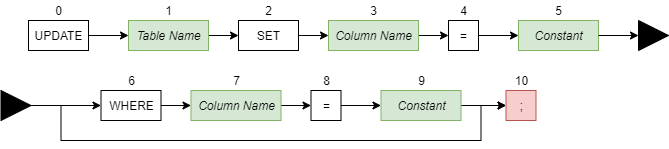

The diagram above was exported from draw.io. Its source (the exported page's mxGraphModel, read from the mxfile embedded in the PNG):
<mxGraphModel dx="1422" dy="755" grid="1" gridSize="10" guides="1" tooltips="1" connect="1" arrows="1" fold="1" page="1" pageScale="1" pageWidth="850" pageHeight="1100" math="0" shadow="0">
  <root>
    <mxCell id="0" />
    <mxCell id="1" parent="0" />
    <mxCell id="w54cBLAl5rAkxmdbFsFD-27" style="edgeStyle=orthogonalEdgeStyle;rounded=0;orthogonalLoop=1;jettySize=auto;html=1;exitX=1;exitY=0.5;exitDx=0;exitDy=0;entryX=0;entryY=0.5;entryDx=0;entryDy=0;" edge="1" parent="1" source="w54cBLAl5rAkxmdbFsFD-1" target="w54cBLAl5rAkxmdbFsFD-5">
      <mxGeometry relative="1" as="geometry">
        <mxPoint x="160" y="95" as="targetPoint" />
      </mxGeometry>
    </mxCell>
    <mxCell id="w54cBLAl5rAkxmdbFsFD-1" value="UPDATE" style="html=1;" vertex="1" parent="1">
      <mxGeometry x="80" y="80" width="60" height="30" as="geometry" />
    </mxCell>
    <mxCell id="w54cBLAl5rAkxmdbFsFD-2" value="0" style="text;html=1;align=center;verticalAlign=middle;resizable=0;points=[];autosize=1;" vertex="1" parent="1">
      <mxGeometry x="100" y="60" width="20" height="20" as="geometry" />
    </mxCell>
    <mxCell id="w54cBLAl5rAkxmdbFsFD-29" style="edgeStyle=orthogonalEdgeStyle;rounded=0;orthogonalLoop=1;jettySize=auto;html=1;exitX=1;exitY=0.5;exitDx=0;exitDy=0;entryX=0;entryY=0.5;entryDx=0;entryDy=0;" edge="1" parent="1" source="w54cBLAl5rAkxmdbFsFD-5" target="w54cBLAl5rAkxmdbFsFD-45">
      <mxGeometry relative="1" as="geometry">
        <mxPoint x="290" y="95" as="targetPoint" />
      </mxGeometry>
    </mxCell>
    <mxCell id="w54cBLAl5rAkxmdbFsFD-5" value="&lt;i&gt;Table Name&lt;/i&gt;" style="html=1;fillColor=#d5e8d4;strokeColor=#82b366;" vertex="1" parent="1">
      <mxGeometry x="180" y="80" width="80" height="30" as="geometry" />
    </mxCell>
    <mxCell id="w54cBLAl5rAkxmdbFsFD-6" value="1" style="text;html=1;align=center;verticalAlign=middle;resizable=0;points=[];autosize=1;" vertex="1" parent="1">
      <mxGeometry x="210" y="60" width="20" height="20" as="geometry" />
    </mxCell>
    <mxCell id="w54cBLAl5rAkxmdbFsFD-44" style="edgeStyle=orthogonalEdgeStyle;rounded=0;orthogonalLoop=1;jettySize=auto;html=1;exitX=1;exitY=0.5;exitDx=0;exitDy=0;entryX=0;entryY=0.5;entryDx=0;entryDy=0;" edge="1" source="w54cBLAl5rAkxmdbFsFD-45" parent="1">
      <mxGeometry relative="1" as="geometry">
        <mxPoint x="380" y="95" as="targetPoint" />
      </mxGeometry>
    </mxCell>
    <mxCell id="w54cBLAl5rAkxmdbFsFD-45" value="SET" style="html=1;" vertex="1" parent="1">
      <mxGeometry x="290" y="80" width="60" height="30" as="geometry" />
    </mxCell>
    <mxCell id="w54cBLAl5rAkxmdbFsFD-46" value="2" style="text;html=1;align=center;verticalAlign=middle;resizable=0;points=[];autosize=1;" vertex="1" parent="1">
      <mxGeometry x="310" y="60" width="20" height="20" as="geometry" />
    </mxCell>
    <mxCell id="w54cBLAl5rAkxmdbFsFD-50" style="edgeStyle=orthogonalEdgeStyle;rounded=0;orthogonalLoop=1;jettySize=auto;html=1;exitX=1;exitY=0.5;exitDx=0;exitDy=0;entryX=0;entryY=0.5;entryDx=0;entryDy=0;" edge="1" source="w54cBLAl5rAkxmdbFsFD-51" target="w54cBLAl5rAkxmdbFsFD-62" parent="1">
      <mxGeometry relative="1" as="geometry">
        <mxPoint x="490" y="95" as="sourcePoint" />
        <mxPoint x="520" y="95" as="targetPoint" />
      </mxGeometry>
    </mxCell>
    <mxCell id="w54cBLAl5rAkxmdbFsFD-51" value="&lt;i&gt;Column Name&lt;/i&gt;" style="html=1;fillColor=#d5e8d4;strokeColor=#82b366;" vertex="1" parent="1">
      <mxGeometry x="380" y="80" width="90" height="30" as="geometry" />
    </mxCell>
    <mxCell id="w54cBLAl5rAkxmdbFsFD-52" value="3" style="text;html=1;align=center;verticalAlign=middle;resizable=0;points=[];autosize=1;" vertex="1" parent="1">
      <mxGeometry x="415" y="60" width="20" height="20" as="geometry" />
    </mxCell>
    <mxCell id="w54cBLAl5rAkxmdbFsFD-53" value=";" style="html=1;fillColor=#f8cecc;strokeColor=#b85450;" vertex="1" parent="1">
      <mxGeometry x="557.5" y="150" width="30" height="30" as="geometry" />
    </mxCell>
    <mxCell id="w54cBLAl5rAkxmdbFsFD-54" value="10" style="text;html=1;align=center;verticalAlign=middle;resizable=0;points=[];autosize=1;" vertex="1" parent="1">
      <mxGeometry x="557.5" y="130" width="30" height="20" as="geometry" />
    </mxCell>
    <mxCell id="w54cBLAl5rAkxmdbFsFD-76" style="edgeStyle=orthogonalEdgeStyle;rounded=0;orthogonalLoop=1;jettySize=auto;html=1;exitX=1;exitY=0.5;exitDx=0;exitDy=0;entryX=0;entryY=0.5;entryDx=0;entryDy=0;" edge="1" parent="1" source="w54cBLAl5rAkxmdbFsFD-62" target="w54cBLAl5rAkxmdbFsFD-74">
      <mxGeometry relative="1" as="geometry">
        <mxPoint x="555" y="95" as="targetPoint" />
      </mxGeometry>
    </mxCell>
    <mxCell id="w54cBLAl5rAkxmdbFsFD-62" value="=" style="html=1;" vertex="1" parent="1">
      <mxGeometry x="500" y="80" width="30" height="30" as="geometry" />
    </mxCell>
    <mxCell id="w54cBLAl5rAkxmdbFsFD-63" value="4" style="text;html=1;align=center;verticalAlign=middle;resizable=0;points=[];autosize=1;" vertex="1" parent="1">
      <mxGeometry x="505" y="60" width="20" height="20" as="geometry" />
    </mxCell>
    <mxCell id="w54cBLAl5rAkxmdbFsFD-74" value="&lt;i&gt;Constant&lt;/i&gt;" style="html=1;fillColor=#d5e8d4;strokeColor=#82b366;" vertex="1" parent="1">
      <mxGeometry x="570" y="80" width="80" height="30" as="geometry" />
    </mxCell>
    <mxCell id="w54cBLAl5rAkxmdbFsFD-75" value="5" style="text;html=1;align=center;verticalAlign=middle;resizable=0;points=[];autosize=1;" vertex="1" parent="1">
      <mxGeometry x="600" y="60" width="20" height="20" as="geometry" />
    </mxCell>
    <mxCell id="w54cBLAl5rAkxmdbFsFD-92" value="" style="triangle;whiteSpace=wrap;html=1;fillColor=#000000;" vertex="1" parent="1">
      <mxGeometry x="690" y="80" width="30" height="30" as="geometry" />
    </mxCell>
    <mxCell id="w54cBLAl5rAkxmdbFsFD-93" style="edgeStyle=orthogonalEdgeStyle;rounded=0;orthogonalLoop=1;jettySize=auto;html=1;exitX=1;exitY=0.5;exitDx=0;exitDy=0;" edge="1" parent="1" source="w54cBLAl5rAkxmdbFsFD-74" target="w54cBLAl5rAkxmdbFsFD-92">
      <mxGeometry relative="1" as="geometry">
        <mxPoint x="630" y="95" as="sourcePoint" />
        <mxPoint x="750" y="95" as="targetPoint" />
      </mxGeometry>
    </mxCell>
    <mxCell id="w54cBLAl5rAkxmdbFsFD-107" style="edgeStyle=orthogonalEdgeStyle;rounded=0;orthogonalLoop=1;jettySize=auto;html=1;exitX=1;exitY=0.5;exitDx=0;exitDy=0;entryX=0;entryY=0.5;entryDx=0;entryDy=0;" edge="1" parent="1" source="w54cBLAl5rAkxmdbFsFD-94" target="w54cBLAl5rAkxmdbFsFD-96">
      <mxGeometry relative="1" as="geometry">
        <mxPoint x="122.5" y="165" as="sourcePoint" />
      </mxGeometry>
    </mxCell>
    <mxCell id="w54cBLAl5rAkxmdbFsFD-109" style="edgeStyle=orthogonalEdgeStyle;rounded=0;orthogonalLoop=1;jettySize=auto;html=1;exitX=1;exitY=0.5;exitDx=0;exitDy=0;entryX=0;entryY=0.5;entryDx=0;entryDy=0;" edge="1" parent="1" source="w54cBLAl5rAkxmdbFsFD-94" target="w54cBLAl5rAkxmdbFsFD-53">
      <mxGeometry relative="1" as="geometry">
        <mxPoint x="532.5" y="180" as="targetPoint" />
        <Array as="points">
          <mxPoint x="112.5" y="165" />
          <mxPoint x="112.5" y="200" />
          <mxPoint x="532.5" y="200" />
          <mxPoint x="532.5" y="165" />
        </Array>
      </mxGeometry>
    </mxCell>
    <mxCell id="w54cBLAl5rAkxmdbFsFD-94" value="" style="triangle;whiteSpace=wrap;html=1;fillColor=#000000;" vertex="1" parent="1">
      <mxGeometry x="52.5" y="150" width="30" height="30" as="geometry" />
    </mxCell>
    <mxCell id="w54cBLAl5rAkxmdbFsFD-95" style="edgeStyle=orthogonalEdgeStyle;rounded=0;orthogonalLoop=1;jettySize=auto;html=1;exitX=1;exitY=0.5;exitDx=0;exitDy=0;entryX=0;entryY=0.5;entryDx=0;entryDy=0;" edge="1" source="w54cBLAl5rAkxmdbFsFD-96" parent="1">
      <mxGeometry relative="1" as="geometry">
        <mxPoint x="242.5" y="165" as="targetPoint" />
      </mxGeometry>
    </mxCell>
    <mxCell id="w54cBLAl5rAkxmdbFsFD-96" value="WHERE" style="html=1;" vertex="1" parent="1">
      <mxGeometry x="152.5" y="150" width="60" height="30" as="geometry" />
    </mxCell>
    <mxCell id="w54cBLAl5rAkxmdbFsFD-97" value="6" style="text;html=1;align=center;verticalAlign=middle;resizable=0;points=[];autosize=1;" vertex="1" parent="1">
      <mxGeometry x="172.5" y="130" width="20" height="20" as="geometry" />
    </mxCell>
    <mxCell id="w54cBLAl5rAkxmdbFsFD-98" style="edgeStyle=orthogonalEdgeStyle;rounded=0;orthogonalLoop=1;jettySize=auto;html=1;exitX=1;exitY=0.5;exitDx=0;exitDy=0;entryX=0;entryY=0.5;entryDx=0;entryDy=0;" edge="1" source="w54cBLAl5rAkxmdbFsFD-99" target="w54cBLAl5rAkxmdbFsFD-102" parent="1">
      <mxGeometry relative="1" as="geometry">
        <mxPoint x="352.5" y="165" as="sourcePoint" />
        <mxPoint x="382.5" y="165" as="targetPoint" />
      </mxGeometry>
    </mxCell>
    <mxCell id="w54cBLAl5rAkxmdbFsFD-99" value="&lt;i&gt;Column Name&lt;/i&gt;" style="html=1;fillColor=#d5e8d4;strokeColor=#82b366;" vertex="1" parent="1">
      <mxGeometry x="242.5" y="150" width="90" height="30" as="geometry" />
    </mxCell>
    <mxCell id="w54cBLAl5rAkxmdbFsFD-100" value="7" style="text;html=1;align=center;verticalAlign=middle;resizable=0;points=[];autosize=1;" vertex="1" parent="1">
      <mxGeometry x="277.5" y="130" width="20" height="20" as="geometry" />
    </mxCell>
    <mxCell id="w54cBLAl5rAkxmdbFsFD-101" style="edgeStyle=orthogonalEdgeStyle;rounded=0;orthogonalLoop=1;jettySize=auto;html=1;exitX=1;exitY=0.5;exitDx=0;exitDy=0;entryX=0;entryY=0.5;entryDx=0;entryDy=0;" edge="1" source="w54cBLAl5rAkxmdbFsFD-102" target="w54cBLAl5rAkxmdbFsFD-104" parent="1">
      <mxGeometry relative="1" as="geometry">
        <mxPoint x="417.5" y="165" as="targetPoint" />
      </mxGeometry>
    </mxCell>
    <mxCell id="w54cBLAl5rAkxmdbFsFD-102" value="=" style="html=1;" vertex="1" parent="1">
      <mxGeometry x="362.5" y="150" width="30" height="30" as="geometry" />
    </mxCell>
    <mxCell id="w54cBLAl5rAkxmdbFsFD-103" value="8" style="text;html=1;align=center;verticalAlign=middle;resizable=0;points=[];autosize=1;" vertex="1" parent="1">
      <mxGeometry x="367.5" y="130" width="20" height="20" as="geometry" />
    </mxCell>
    <mxCell id="w54cBLAl5rAkxmdbFsFD-106" style="edgeStyle=orthogonalEdgeStyle;rounded=0;orthogonalLoop=1;jettySize=auto;html=1;exitX=1;exitY=0.5;exitDx=0;exitDy=0;entryX=0;entryY=0.5;entryDx=0;entryDy=0;" edge="1" parent="1" source="w54cBLAl5rAkxmdbFsFD-104" target="w54cBLAl5rAkxmdbFsFD-53">
      <mxGeometry relative="1" as="geometry" />
    </mxCell>
    <mxCell id="w54cBLAl5rAkxmdbFsFD-104" value="&lt;i&gt;Constant&lt;/i&gt;" style="html=1;fillColor=#d5e8d4;strokeColor=#82b366;" vertex="1" parent="1">
      <mxGeometry x="432.5" y="150" width="80" height="30" as="geometry" />
    </mxCell>
    <mxCell id="w54cBLAl5rAkxmdbFsFD-105" value="9" style="text;html=1;align=center;verticalAlign=middle;resizable=0;points=[];autosize=1;" vertex="1" parent="1">
      <mxGeometry x="462.5" y="130" width="20" height="20" as="geometry" />
    </mxCell>
  </root>
</mxGraphModel>